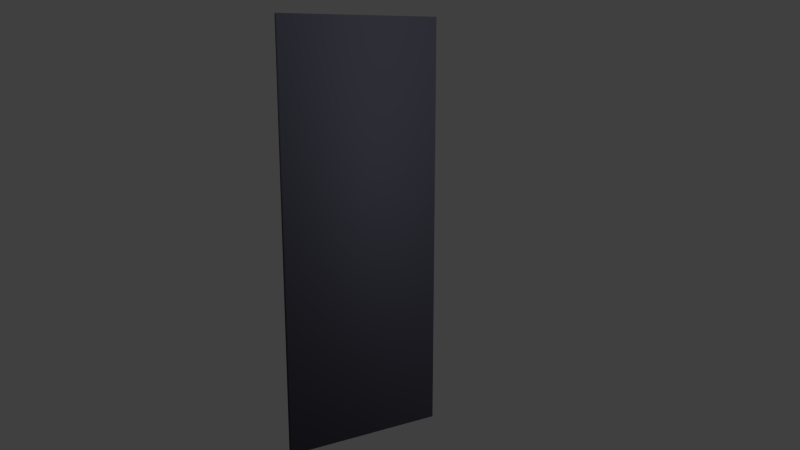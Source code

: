 # Source: porta.blend  (saved by Blender 2.58.1; exported with 4.5.12 LTS)
import bpy
from mathutils import Matrix  # noqa: F401  (used for matrix-valued properties, if any)

bpy.ops.wm.read_factory_settings(use_empty=True)
scene = bpy.context.scene
scene.name = 'Scene'

# ---- collections
col_collection_1 = bpy.data.collections.new('Collection 1'); scene.collection.children.link(col_collection_1)

# ---- materials (node trees are filled in below, after node groups)
mat_uni_porta_mat = bpy.data.materials.new('uni_porta_mat')
mat_uni_porta_mat.alpha_threshold = 0.0
mat_uni_porta_mat.use_transparent_shadow = False
mat_uni_porta_mat.diffuse_color = (0.07658, 0.07658, 0.1062, 1.0)
mat_uni_porta_mat.roughness = 0.5
mat_uni_porta_mat.line_color = (0.0, 0.0, 0.0, 1.0)

# ---- material node trees

# ---- world
world_world = bpy.data.worlds.new('World'); scene.world = world_world
world_world.color = (0.05088, 0.05088, 0.05088)
world_world.use_sun_shadow = False
world_world.sun_shadow_jitter_overblur = 0.0
world_world.cycles.sampling_method = 'MANUAL'
world_world.cycles.sample_map_resolution = 256

# ---- cameras
cam_camera = bpy.data.cameras.new('Camera')
cam_camera.clip_end = 1e+06
cam_camera.lens = 35.0
cam_camera.ortho_scale = 7.314
cam_camera.dof.focus_distance = 0.0
cam_camera.dof.aperture_fstop = 128.0

# ---- lights
light_lamp = bpy.data.lights.new('Lamp', 'SUN')
light_lamp.transmission_factor = 0.0
light_lamp.cutoff_distance = 30.0
light_lamp.angle = 1.571
light_lamp.energy = 1.0
light_lamp.shadow_buffer_clip_start = 1.001
light_lamp.shadow_soft_size = 1.0
light_lamp.shadow_cascade_max_distance = 1000.0
light_lamp.cycles.use_multiple_importance_sampling = False

# ---- meshes
me_cube_001 = bpy.data.meshes.new('Cube.001')
me_cube_001.from_pydata([(1.5, -45.0, -115.0), (-1.5, -45.0, -115.0), (1.5, -45.0, 115.0), (-1.5, -45.0, 115.0), (1.5, 45.0, -115.0), (-1.5, 45.0, -115.0), (1.5, 45.0, 115.0), (-1.5, 45.0, 115.0)], [], [(0, 2, 3, 1), (0, 1, 5, 4), (2, 6, 7, 3), (4, 5, 7, 6), (0, 4, 6, 2), (1, 3, 7, 5)])
me_cube_001.polygons.foreach_set('use_smooth', [True] * 6)
_uv = me_cube_001.uv_layers.new(name='UVTex')
_uv.uv.foreach_set('vector', [0.9869, 0.01407, 0.9869, 0.9443, 0.8671, 0.9303, 0.8671, 0.0, 0.005817, 0.9997, 0.002882, 0.9518, 0.3695, 0.9518, 0.3725, 0.9997, 0.3771, 0.9518, 0.7496, 0.9518, 0.7449, 1.0, 0.3725, 1.0, 0.7449, 0.007929, 0.8671, 0.0, 0.8671, 0.9361, 0.7449, 0.944, 0.3725, 0.0, 0.7449, 0.0, 0.7449, 0.9518, 0.3725, 0.9518, 0.3725, 0.0, 0.3725, 0.9518, 0.0, 0.9518, 6.315e-08, 0.0])
me_cube_001.materials.append(mat_uni_porta_mat)
me_cube_001.use_remesh_preserve_volume = False
me_cube_001.use_remesh_preserve_attributes = False
me_cube_001.use_mirror_vertex_groups = False
me_cube_001.update()

# ---- objects
ob_cube = bpy.data.objects.new('Cube', me_cube_001)
ob_lamp = bpy.data.objects.new('Lamp', light_lamp)
ob_camera = bpy.data.objects.new('Camera', cam_camera)

# ---- transforms, parenting, visibility, modifiers, constraints
ob_cube.location = (0.0, -0.3024, 115.0)
ob_cube.lineart.crease_threshold = 0.0
_vg = ob_cube.vertex_groups.new(name='Maniglione')
_vg = ob_cube.vertex_groups.new(name='Bordino nero')
_vg = ob_cube.vertex_groups.new(name='Maniglia')
ob_lamp.location = (190.9, 42.48, 265.9)
ob_lamp.rotation_euler = (0.6503, 0.05522, 1.866)
ob_lamp.lock_rotations_4d = False
ob_lamp.empty_display_type = 'ARROWS'
ob_lamp.color = (0.0, 0.0, 0.0, 0.0)
ob_lamp.lineart.crease_threshold = 0.0
ob_camera.location = (360.5, -187.0, 213.0)
ob_camera.rotation_euler = (1.349, -1.15e-05, 1.043)
ob_camera.scale = (1.0, 1.0, 1.0)
ob_camera.lock_rotations_4d = False
ob_camera.empty_display_type = 'ARROWS'
ob_camera.color = (0.0, 0.0, 0.0, 0.0)
ob_camera.display_type = 'WIRE'
ob_camera.lineart.crease_threshold = 0.0

# ---- collection membership
col_collection_1.objects.link(ob_cube)
col_collection_1.objects.link(ob_lamp)
col_collection_1.objects.link(ob_camera)

# ---- scene / render settings (as saved in the file)
scene.camera = ob_camera
scene.frame_start = 1; scene.frame_end = 250; scene.frame_set(250)
scene.render.engine = 'BLENDER_EEVEE_NEXT'
scene.render.image_settings.color_mode = 'RGB'
scene.render.image_settings.compression = 90
scene.render.resolution_percentage = 50
scene.render.dither_intensity = 0.0
scene.render.use_bake_selected_to_active = True
scene.render.bake_margin = 2
scene.render.bake_bias = 0.0
scene.cycles.use_denoising = False
scene.cycles.samples = 10
scene.cycles.sampling_pattern = 'TABULATED_SOBOL'
scene.cycles.light_sampling_threshold = 0.0
scene.cycles.use_adaptive_sampling = False
scene.cycles.use_light_tree = False
scene.cycles.blur_glossy = 0.0
scene.cycles.volume_bounces = 1
scene.cycles.pixel_filter_type = 'GAUSSIAN'
scene.cycles.sample_clamp_indirect = 0.0
scene.view_settings.view_transform = 'Standard'
bpy.context.view_layer.update()
